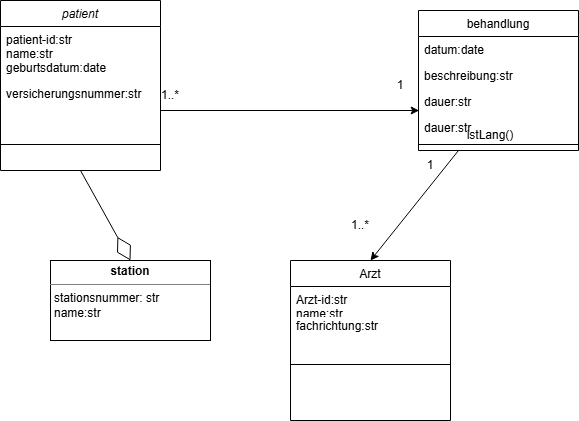

The diagram above was exported from draw.io. Its source (the exported page's mxGraphModel, read from the mxfile embedded in the PNG):
<mxGraphModel dx="778" dy="468" grid="1" gridSize="10" guides="1" tooltips="1" connect="1" arrows="1" fold="1" page="1" pageScale="1" pageWidth="827" pageHeight="1169" math="0" shadow="0">
  <root>
    <mxCell id="WIyWlLk6GJQsqaUBKTNV-0" />
    <mxCell id="WIyWlLk6GJQsqaUBKTNV-1" parent="WIyWlLk6GJQsqaUBKTNV-0" />
    <mxCell id="zkfFHV4jXpPFQw0GAbJ--0" value="patient" style="swimlane;fontStyle=2;align=center;verticalAlign=top;childLayout=stackLayout;horizontal=1;startSize=26;horizontalStack=0;resizeParent=1;resizeLast=0;collapsible=1;marginBottom=0;rounded=0;shadow=0;strokeWidth=1;" parent="WIyWlLk6GJQsqaUBKTNV-1" vertex="1">
      <mxGeometry x="90" y="110" width="160" height="170" as="geometry">
        <mxRectangle x="230" y="140" width="160" height="26" as="alternateBounds" />
      </mxGeometry>
    </mxCell>
    <mxCell id="zkfFHV4jXpPFQw0GAbJ--1" value="patient-id:str&#10;name:str&#10;geburtsdatum:date" style="text;align=left;verticalAlign=top;spacingLeft=4;spacingRight=4;overflow=hidden;rotatable=0;points=[[0,0.5],[1,0.5]];portConstraint=eastwest;" parent="zkfFHV4jXpPFQw0GAbJ--0" vertex="1">
      <mxGeometry y="26" width="160" height="54" as="geometry" />
    </mxCell>
    <mxCell id="zkfFHV4jXpPFQw0GAbJ--3" value="versicherungsnummer:str" style="text;align=left;verticalAlign=top;spacingLeft=4;spacingRight=4;overflow=hidden;rotatable=0;points=[[0,0.5],[1,0.5]];portConstraint=eastwest;rounded=0;shadow=0;html=0;" parent="zkfFHV4jXpPFQw0GAbJ--0" vertex="1">
      <mxGeometry y="80" width="160" height="60" as="geometry" />
    </mxCell>
    <mxCell id="zkfFHV4jXpPFQw0GAbJ--4" value="" style="line;html=1;strokeWidth=1;align=left;verticalAlign=middle;spacingTop=-1;spacingLeft=3;spacingRight=3;rotatable=0;labelPosition=right;points=[];portConstraint=eastwest;" parent="zkfFHV4jXpPFQw0GAbJ--0" vertex="1">
      <mxGeometry y="140" width="160" height="8" as="geometry" />
    </mxCell>
    <mxCell id="zkfFHV4jXpPFQw0GAbJ--6" value="Arzt" style="swimlane;fontStyle=0;align=center;verticalAlign=top;childLayout=stackLayout;horizontal=1;startSize=26;horizontalStack=0;resizeParent=1;resizeLast=0;collapsible=1;marginBottom=0;rounded=0;shadow=0;strokeWidth=1;" parent="WIyWlLk6GJQsqaUBKTNV-1" vertex="1">
      <mxGeometry x="380" y="370" width="160" height="160" as="geometry">
        <mxRectangle x="130" y="380" width="160" height="26" as="alternateBounds" />
      </mxGeometry>
    </mxCell>
    <mxCell id="zkfFHV4jXpPFQw0GAbJ--7" value="Arzt-id:str&#10;name:str" style="text;align=left;verticalAlign=top;spacingLeft=4;spacingRight=4;overflow=hidden;rotatable=0;points=[[0,0.5],[1,0.5]];portConstraint=eastwest;" parent="zkfFHV4jXpPFQw0GAbJ--6" vertex="1">
      <mxGeometry y="26" width="160" height="26" as="geometry" />
    </mxCell>
    <mxCell id="zkfFHV4jXpPFQw0GAbJ--8" value="fachrichtung:str&#10;" style="text;align=left;verticalAlign=top;spacingLeft=4;spacingRight=4;overflow=hidden;rotatable=0;points=[[0,0.5],[1,0.5]];portConstraint=eastwest;rounded=0;shadow=0;html=0;" parent="zkfFHV4jXpPFQw0GAbJ--6" vertex="1">
      <mxGeometry y="52" width="160" height="48" as="geometry" />
    </mxCell>
    <mxCell id="zkfFHV4jXpPFQw0GAbJ--9" value="" style="line;html=1;strokeWidth=1;align=left;verticalAlign=middle;spacingTop=-1;spacingLeft=3;spacingRight=3;rotatable=0;labelPosition=right;points=[];portConstraint=eastwest;" parent="zkfFHV4jXpPFQw0GAbJ--6" vertex="1">
      <mxGeometry y="100" width="160" height="8" as="geometry" />
    </mxCell>
    <mxCell id="zkfFHV4jXpPFQw0GAbJ--17" value="behandlung" style="swimlane;fontStyle=0;align=center;verticalAlign=top;childLayout=stackLayout;horizontal=1;startSize=26;horizontalStack=0;resizeParent=1;resizeLast=0;collapsible=1;marginBottom=0;rounded=0;shadow=0;strokeWidth=1;" parent="WIyWlLk6GJQsqaUBKTNV-1" vertex="1">
      <mxGeometry x="508" y="120" width="160" height="140" as="geometry">
        <mxRectangle x="550" y="140" width="160" height="26" as="alternateBounds" />
      </mxGeometry>
    </mxCell>
    <mxCell id="zkfFHV4jXpPFQw0GAbJ--18" value="datum:date" style="text;align=left;verticalAlign=top;spacingLeft=4;spacingRight=4;overflow=hidden;rotatable=0;points=[[0,0.5],[1,0.5]];portConstraint=eastwest;" parent="zkfFHV4jXpPFQw0GAbJ--17" vertex="1">
      <mxGeometry y="26" width="160" height="26" as="geometry" />
    </mxCell>
    <mxCell id="zkfFHV4jXpPFQw0GAbJ--19" value="beschreibung:str" style="text;align=left;verticalAlign=top;spacingLeft=4;spacingRight=4;overflow=hidden;rotatable=0;points=[[0,0.5],[1,0.5]];portConstraint=eastwest;rounded=0;shadow=0;html=0;" parent="zkfFHV4jXpPFQw0GAbJ--17" vertex="1">
      <mxGeometry y="52" width="160" height="26" as="geometry" />
    </mxCell>
    <mxCell id="PZ-1ZvjIyyhcUrr8E_K6-4" value="dauer:str" style="text;align=left;verticalAlign=top;spacingLeft=4;spacingRight=4;overflow=hidden;rotatable=0;points=[[0,0.5],[1,0.5]];portConstraint=eastwest;rounded=0;shadow=0;html=0;" parent="zkfFHV4jXpPFQw0GAbJ--17" vertex="1">
      <mxGeometry y="78" width="160" height="26" as="geometry" />
    </mxCell>
    <mxCell id="zkfFHV4jXpPFQw0GAbJ--20" value="dauer:str" style="text;align=left;verticalAlign=top;spacingLeft=4;spacingRight=4;overflow=hidden;rotatable=0;points=[[0,0.5],[1,0.5]];portConstraint=eastwest;rounded=0;shadow=0;html=0;" parent="zkfFHV4jXpPFQw0GAbJ--17" vertex="1">
      <mxGeometry y="104" width="160" height="26" as="geometry" />
    </mxCell>
    <mxCell id="zkfFHV4jXpPFQw0GAbJ--23" value="" style="line;html=1;strokeWidth=1;align=left;verticalAlign=middle;spacingTop=-1;spacingLeft=3;spacingRight=3;rotatable=0;labelPosition=right;points=[];portConstraint=eastwest;" parent="zkfFHV4jXpPFQw0GAbJ--17" vertex="1">
      <mxGeometry y="130" width="160" height="8" as="geometry" />
    </mxCell>
    <mxCell id="Wt8DjQ3dQxb6xgLEhRne-3" value="" style="endArrow=classic;html=1;rounded=0;entryX=0.5;entryY=0;entryDx=0;entryDy=0;exitX=0.25;exitY=1;exitDx=0;exitDy=0;" parent="WIyWlLk6GJQsqaUBKTNV-1" source="zkfFHV4jXpPFQw0GAbJ--17" target="zkfFHV4jXpPFQw0GAbJ--6" edge="1">
      <mxGeometry width="50" height="50" relative="1" as="geometry">
        <mxPoint x="380" y="380" as="sourcePoint" />
        <mxPoint x="430" y="330" as="targetPoint" />
      </mxGeometry>
    </mxCell>
    <mxCell id="Wt8DjQ3dQxb6xgLEhRne-4" value="1" style="text;html=1;whiteSpace=wrap;strokeColor=none;fillColor=none;align=center;verticalAlign=middle;rounded=0;" parent="WIyWlLk6GJQsqaUBKTNV-1" vertex="1">
      <mxGeometry x="490" y="260" width="60" height="30" as="geometry" />
    </mxCell>
    <mxCell id="PZ-1ZvjIyyhcUrr8E_K6-0" value="istLang()" style="text;html=1;whiteSpace=wrap;strokeColor=none;fillColor=none;align=center;verticalAlign=middle;rounded=0;" parent="WIyWlLk6GJQsqaUBKTNV-1" vertex="1">
      <mxGeometry x="550" y="230" width="60" height="30" as="geometry" />
    </mxCell>
    <mxCell id="PZ-1ZvjIyyhcUrr8E_K6-1" value="&lt;p style=&quot;margin:0px;margin-top:4px;text-align:center;&quot;&gt;&lt;b&gt;station&lt;/b&gt;&lt;/p&gt;&lt;hr size=&quot;1&quot; style=&quot;border-style:solid;&quot;&gt;&lt;p style=&quot;margin:0px;margin-left:4px;&quot;&gt;stationsnummer: str&lt;/p&gt;&lt;p style=&quot;margin:0px;margin-left:4px;&quot;&gt;name:str&lt;/p&gt;" style="verticalAlign=top;align=left;overflow=fill;html=1;whiteSpace=wrap;" parent="WIyWlLk6GJQsqaUBKTNV-1" vertex="1">
      <mxGeometry x="140" y="370" width="160" height="80" as="geometry" />
    </mxCell>
    <mxCell id="PZ-1ZvjIyyhcUrr8E_K6-2" value="" style="endArrow=classic;html=1;rounded=0;exitX=1;exitY=0.5;exitDx=0;exitDy=0;entryX=0.004;entryY=-0.154;entryDx=0;entryDy=0;entryPerimeter=0;" parent="WIyWlLk6GJQsqaUBKTNV-1" source="zkfFHV4jXpPFQw0GAbJ--3" target="zkfFHV4jXpPFQw0GAbJ--20" edge="1">
      <mxGeometry width="50" height="50" relative="1" as="geometry">
        <mxPoint x="380" y="320" as="sourcePoint" />
        <mxPoint x="430" y="270" as="targetPoint" />
      </mxGeometry>
    </mxCell>
    <mxCell id="PZ-1ZvjIyyhcUrr8E_K6-3" value="1..*" style="text;html=1;whiteSpace=wrap;strokeColor=none;fillColor=none;align=center;verticalAlign=middle;rounded=0;" parent="WIyWlLk6GJQsqaUBKTNV-1" vertex="1">
      <mxGeometry x="230" y="190" width="60" height="30" as="geometry" />
    </mxCell>
    <mxCell id="PZ-1ZvjIyyhcUrr8E_K6-5" value="1" style="text;html=1;whiteSpace=wrap;strokeColor=none;fillColor=none;align=center;verticalAlign=middle;rounded=0;" parent="WIyWlLk6GJQsqaUBKTNV-1" vertex="1">
      <mxGeometry x="460" y="180" width="60" height="30" as="geometry" />
    </mxCell>
    <mxCell id="PZ-1ZvjIyyhcUrr8E_K6-6" value="1..*" style="text;html=1;whiteSpace=wrap;strokeColor=none;fillColor=none;align=center;verticalAlign=middle;rounded=0;" parent="WIyWlLk6GJQsqaUBKTNV-1" vertex="1">
      <mxGeometry x="420" y="320" width="60" height="30" as="geometry" />
    </mxCell>
    <mxCell id="PZ-1ZvjIyyhcUrr8E_K6-7" value="" style="endArrow=diamondThin;endFill=0;endSize=24;html=1;rounded=0;exitX=0.5;exitY=1;exitDx=0;exitDy=0;entryX=0.5;entryY=0;entryDx=0;entryDy=0;" parent="WIyWlLk6GJQsqaUBKTNV-1" source="zkfFHV4jXpPFQw0GAbJ--0" target="PZ-1ZvjIyyhcUrr8E_K6-1" edge="1">
      <mxGeometry width="160" relative="1" as="geometry">
        <mxPoint x="320" y="380" as="sourcePoint" />
        <mxPoint x="480" y="380" as="targetPoint" />
      </mxGeometry>
    </mxCell>
  </root>
</mxGraphModel>